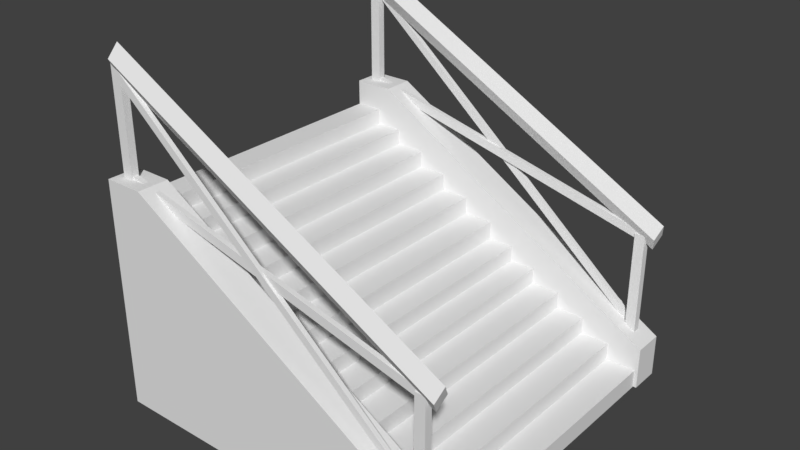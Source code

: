 # Source: stairs.blend  (saved by Blender 2.79.0; exported with 4.5.12 LTS)
import bpy
from mathutils import Matrix  # noqa: F401  (used for matrix-valued properties, if any)

bpy.ops.wm.read_factory_settings(use_empty=True)
scene = bpy.context.scene
scene.name = 'Scene'

# ---- collections
col_collection_1 = bpy.data.collections.new('Collection 1'); scene.collection.children.link(col_collection_1)

# ---- materials (node trees are filled in below, after node groups)
mat_material = bpy.data.materials.new('Material')
mat_material.alpha_threshold = 0.0
mat_material.use_transparent_shadow = False
mat_material.roughness = 0.5
mat_material.line_color = (0.0, 0.0, 0.0, 1.0)

# ---- material node trees

# ---- world
world_world = bpy.data.worlds.new('World'); scene.world = world_world
world_world.color = (0.05088, 0.05088, 0.05088)
world_world.use_sun_shadow = False
world_world.sun_shadow_jitter_overblur = 0.0
world_world.cycles.sampling_method = 'MANUAL'

# ---- meshes
me_cube_002 = bpy.data.meshes.new('Cube.002')
me_cube_002.from_pydata([(0.9078, -10.41, 1.28), (-0.9289, -10.41, 1.965), (0.9078, -10.1, 1.28), (-0.9289, -10.1, 1.965), (0.9144, -10.41, 1.355), (-0.9223, -10.41, 2.04), (0.9144, -10.1, 1.355), (-0.9223, -10.1, 2.04), (0.89, -10.56, 0.4395), (-0.9354, -10.56, 2.8), (0.89, -10.27, 0.4395), (-0.9354, -10.27, 2.8), (0.9112, -10.56, 0.4967), (-0.9142, -10.56, 2.857), (0.9112, -10.27, 0.4967), (-0.9142, -10.27, 2.857), (0.8589, -10.49, 0.4116), (0.8589, -10.49, 1.341), (0.8589, -10.01, 0.4116), (0.8589, -10.01, 1.341), (0.9183, -10.49, 0.4116), (0.9183, -10.49, 1.341), (0.9183, -10.01, 0.4116), (0.9183, -10.01, 1.341), (-0.9606, -10.51, 1.963), (-0.9606, -10.51, 2.893), (-0.9606, -10.03, 1.963), (-0.9606, -10.03, 2.893), (-0.9012, -10.51, 1.963), (-0.9012, -10.51, 2.893), (-0.9012, -10.03, 1.963), (-0.9012, -10.03, 2.893), (0.9824, -9.761, 1.352), (-0.9399, -9.77, 2.938), (0.9582, -10.25, 1.234), (-0.9641, -10.26, 2.819), (1.005, -10.28, 1.463), (-0.9412, -10.78, 2.931), (-0.917, -10.29, 3.049), (0.981, -10.77, 1.345), (-0.7752, -11.24, 2.004), (-0.7752, -9.238, 2.004), (1.0, -9.238, 0.3759), (1.0, -9.238, 0.003778), (-1.0, 11.18, 0.003778), (-1.0, 11.18, 2.004), (-1.0, 9.18, 0.003778), (-1.0, 9.18, 2.004), (1.0, 11.18, 0.003778), (1.0, 11.18, 0.3759), (1.0, 9.18, 0.003778), (1.0, 9.18, 0.3759), (-0.7752, 9.18, 2.004), (-0.7752, 11.18, 2.004), (0.981, 10.71, 1.345), (-0.917, 10.23, 3.049), (-0.9412, 10.72, 2.931), (1.005, 10.22, 1.463), (-0.9641, 10.2, 2.819), (0.9582, 10.19, 1.234), (-0.9399, 9.713, 2.938), (0.9824, 9.703, 1.352), (-0.9012, 9.973, 2.893), (-0.9012, 9.973, 1.963), (-0.9012, 10.46, 2.893), (-0.9012, 10.46, 1.963), (-0.9606, 9.973, 2.893), (-0.9606, 9.973, 1.963), (-0.9606, 10.46, 2.893), (-0.9606, 10.46, 1.963), (0.9183, 9.949, 1.341), (0.9183, 9.949, 0.4116), (0.9183, 10.43, 1.341), (0.9183, 10.43, 0.4116), (0.8589, 9.949, 1.341), (0.8589, 9.949, 0.4116), (0.8589, 10.43, 1.341), (0.8589, 10.43, 0.4116), (-0.9142, 10.21, 2.857), (0.9112, 10.21, 0.4967), (-0.9142, 10.5, 2.857), (0.9112, 10.5, 0.4967), (-0.9354, 10.21, 2.8), (0.89, 10.21, 0.4395), (-0.9354, 10.5, 2.8), (0.89, 10.5, 0.4395), (-0.9223, 10.04, 2.04), (0.9144, 10.04, 1.355), (-0.9223, 10.35, 2.04), (0.9144, 10.35, 1.355), (-0.9289, 10.04, 1.965), (0.9078, 10.04, 1.28), (-0.9289, 10.35, 1.965), (0.9078, 10.35, 1.28), (0.804, -11.02, 0.1619), (0.804, 11.0, 0.1619), (0.9793, -11.02, -0.00152), (0.9793, 11.0, -0.001521), (0.9793, -11.02, 0.1619), (0.9793, 11.0, 0.1619), (0.804, -11.02, 0.3165), (0.804, 11.0, 0.3165), (0.6357, -11.02, 0.3165), (0.6357, 11.0, 0.3165), (0.6357, 11.0, 0.4659), (0.6357, -11.02, 0.4659), (0.4686, 11.0, 0.4659), (0.4686, -11.02, 0.4659), (0.4686, 11.0, 0.614), (0.4686, -11.02, 0.614), (0.2958, 11.0, 0.614), (0.2958, -11.02, 0.614), (1.0, -11.24, 0.3759), (1.0, -11.24, 0.003778), (0.2958, 11.0, 0.7528), (0.2958, -11.02, 0.7528), (0.1442, 11.0, 0.7528), (0.1442, -11.02, 0.7528), (0.1442, 11.0, 0.8916), (0.1442, -11.02, 0.8916), (-0.008473, 11.0, 0.8916), (-0.008473, -11.02, 0.8916), (-1.0, -9.238, 2.004), (-1.0, -9.238, 0.003778), (-0.1837, -11.02, 1.054), (-0.1837, 11.0, 1.054), (-0.00843, -11.02, 0.8909), (-0.00843, 11.0, 0.8909), (-0.00843, -11.02, 1.054), (-0.00843, 11.0, 1.054), (-0.1837, -11.02, 1.209), (-0.1837, 11.0, 1.209), (-0.352, -11.02, 1.209), (-0.352, 11.0, 1.209), (-0.352, 11.0, 1.358), (-0.352, -11.02, 1.358), (-0.5191, 11.0, 1.358), (-0.5191, -11.02, 1.358), (-0.5191, 11.0, 1.506), (-0.5191, -11.02, 1.506), (-0.6919, 11.0, 1.506), (-0.6919, -11.02, 1.506), (-0.8435, 11.0, 1.358), (-0.8435, -11.02, 1.358), (-0.8435, 11.0, 1.506), (-0.8435, -11.02, 1.506), (-0.6919, 11.0, 1.645), (-0.6919, -11.02, 1.645), (-0.8435, 11.0, 1.645), (-0.8435, -11.02, 1.645), (-0.8435, 11.0, 1.784), (-0.8435, -11.02, 1.784), (-0.9962, 11.0, 1.784), (-0.9962, -11.02, 1.784), (-1.0, -11.24, 2.004), (-0.4076, 2.444, 0.3136), (-1.0, -11.24, 0.003778)], [], [(154, 156, 113, 112, 40), (4, 5, 1, 0), (2, 3, 7, 6), (7, 3, 1, 5), (6, 7, 5, 4), (0, 1, 3, 2), (2, 6, 4, 0), (12, 13, 9, 8), (10, 11, 15, 14), (15, 11, 9, 13), (14, 15, 13, 12), (8, 9, 11, 10), (10, 14, 12, 8), (20, 21, 17, 16), (18, 19, 23, 22), (23, 19, 17, 21), (22, 23, 21, 20), (16, 17, 19, 18), (18, 22, 20, 16), (28, 29, 25, 24), (26, 27, 31, 30), (31, 27, 25, 29), (30, 31, 29, 28), (24, 25, 27, 26), (26, 30, 28, 24), (32, 36, 39, 34), (38, 33, 35, 37), (35, 34, 39, 37), (38, 36, 32, 33), (33, 32, 34, 35), (37, 39, 36, 38), (46, 50, 51, 52, 47), (50, 48, 49, 51), (52, 53, 45, 47), (51, 49, 53, 52), (56, 55, 57, 54), (60, 58, 59, 61), (55, 60, 61, 57), (58, 56, 54, 59), (55, 56, 58, 60), (61, 59, 54, 57), (67, 63, 65, 69), (69, 67, 66, 68), (63, 65, 64, 62), (62, 66, 68, 64), (67, 63, 62, 66), (65, 69, 68, 64), (75, 71, 73, 77), (77, 75, 74, 76), (71, 73, 72, 70), (70, 74, 76, 72), (75, 71, 70, 74), (73, 77, 76, 72), (83, 79, 81, 85), (85, 83, 82, 84), (79, 81, 80, 78), (78, 82, 84, 80), (83, 79, 78, 82), (81, 85, 84, 80), (91, 87, 89, 93), (93, 91, 90, 92), (87, 89, 88, 86), (86, 90, 92, 88), (91, 87, 86, 90), (89, 93, 92, 88), (94, 98, 99, 95), (96, 97, 99, 98), (100, 101, 103, 102), (95, 101, 100, 94), (42, 41, 40, 112), (103, 104, 105, 102), (104, 106, 107, 105), (108, 110, 111, 109), (106, 108, 109, 107), (114, 116, 117, 115), (116, 118, 119, 117), (110, 114, 115, 111), (118, 120, 121, 119), (41, 122, 154, 40), (124, 128, 129, 125), (126, 127, 129, 128), (130, 131, 133, 132), (125, 131, 130, 124), (43, 42, 112, 113), (133, 134, 135, 132), (134, 136, 137, 135), (123, 122, 41, 42, 43), (138, 140, 141, 139), (136, 138, 139, 137), (143, 142, 144, 145), (146, 148, 149, 147), (148, 150, 151, 149), (140, 146, 147, 141), (150, 152, 153, 151), (45, 53, 49, 48, 44), (44, 46, 47, 45), (154, 122, 123, 156), (152, 46, 123, 153)])
_uv = me_cube_002.uv_layers.new(name='UVMap')
_uv.uv.foreach_set('vector', [0.2355, 0.7562, 0.128, 0.7562, 0.128, 0.5141, 0.148, 0.5141, 0.2355, 0.729, 0.4804, 0.9069, 0.3751, 0.9069, 0.3761, 0.8982, 0.4815, 0.8982, 0.3751, 0.9069, 0.4804, 0.9069, 0.4815, 0.9157, 0.3761, 0.9157, 0.3272, 0.285, 0.3272, 0.2759, 0.3438, 0.2759, 0.3438, 0.285, 0.3608, 0.8764, 0.256, 0.8764, 0.256, 0.8391, 0.3608, 0.8391, 0.256, 0.8017, 0.3602, 0.8017, 0.3602, 0.8391, 0.256, 0.8391, 0.3623, 0.8764, 0.3608, 0.8764, 0.3608, 0.8391, 0.3623, 0.8391, 0.5207, 0.7768, 0.3602, 0.7768, 0.362, 0.7706, 0.5224, 0.7706, 0.5245, 0.8453, 0.364, 0.8453, 0.3623, 0.8391, 0.5227, 0.8391, 0.3419, 0.5573, 0.3419, 0.5503, 0.3574, 0.5503, 0.3574, 0.5573, 0.2196, 0.3222, 0.3636, 0.3222, 0.3636, 0.3572, 0.2196, 0.3572, 0.236, 0.5644, 0.3585, 0.5644, 0.3585, 0.5993, 0.236, 0.5993, 0.236, 0.5993, 0.2355, 0.5993, 0.2355, 0.5644, 0.236, 0.5644, 0.4396, 0.3122, 0.3896, 0.3122, 0.3896, 0.305, 0.4396, 0.305, 0.4396, 0.305, 0.3896, 0.305, 0.3896, 0.2978, 0.4396, 0.2978, 0.395, 0.6938, 0.395, 0.7002, 0.369, 0.7002, 0.369, 0.6938, 0.395, 0.6443, 0.395, 0.6938, 0.369, 0.6938, 0.369, 0.6443, 0.4084, 0.6343, 0.3585, 0.6343, 0.3585, 0.5759, 0.4084, 0.5759, 0.3531, 0.3011, 0.3531, 0.3082, 0.3272, 0.3082, 0.3272, 0.3011, 0.425, 0.8982, 0.3751, 0.8982, 0.3751, 0.891, 0.425, 0.891, 0.4396, 0.3194, 0.3896, 0.3194, 0.3896, 0.3122, 0.4396, 0.3122, 0.3751, 0.9488, 0.3751, 0.9424, 0.401, 0.9424, 0.401, 0.9488, 0.3751, 0.9983, 0.3751, 0.9488, 0.401, 0.9488, 0.401, 0.9983, 0.3602, 0.7806, 0.4102, 0.7806, 0.4102, 0.8391, 0.3602, 0.8391, 0.3272, 0.3011, 0.3272, 0.2941, 0.3531, 0.2941, 0.3531, 0.3011, 0.237, 0.6343, 0.2387, 0.6971, 0.2372, 0.7562, 0.2355, 0.6935, 0.3908, 0.8764, 0.3623, 0.8764, 0.3866, 0.8498, 0.4151, 0.8498, 0.472, 0.455, 0.3532, 0.455, 0.3533, 0.3922, 0.4722, 0.3922, 0.369, 0.6971, 0.2387, 0.6971, 0.237, 0.6343, 0.3674, 0.6343, 0.472, 0.5141, 0.3531, 0.5141, 0.3532, 0.455, 0.472, 0.455, 0.3675, 0.7562, 0.2372, 0.7562, 0.2387, 0.6971, 0.369, 0.6971, 0.2196, 0.272, 0.1121, 0.272, 0.1121, 0.317, 0.2075, 0.5141, 0.2196, 0.5141, 0.3272, 0.2772, 0.2196, 0.2772, 0.2196, 0.3222, 0.3272, 0.3222, 0.01638, 0.7562, 0.01638, 0.5141, 0.004554, 0.5141, 0.004554, 0.7562, 0.128, 0.7562, 0.128, 0.5141, 0.01638, 0.5141, 0.01638, 0.7562, 0.3751, 0.9983, 0.375, 0.9392, 0.2561, 0.9392, 0.2562, 0.9983, 0.3515, 0.5141, 0.3499, 0.455, 0.2196, 0.455, 0.2211, 0.5141, 0.375, 0.9392, 0.3748, 0.8764, 0.256, 0.8764, 0.2561, 0.9392, 0.3499, 0.455, 0.3516, 0.3922, 0.2213, 0.3922, 0.2196, 0.455, 0.3531, 0.4513, 0.3516, 0.3922, 0.3499, 0.455, 0.3515, 0.5141, 0.3751, 0.9157, 0.3994, 0.9424, 0.4279, 0.9424, 0.4036, 0.9157, 0.369, 0.7067, 0.369, 0.7002, 0.395, 0.7002, 0.395, 0.7067, 0.395, 0.7067, 0.369, 0.7067, 0.369, 0.7562, 0.395, 0.7562, 0.4135, 0.3922, 0.4135, 0.3338, 0.3636, 0.3338, 0.3636, 0.3922, 0.3531, 0.3152, 0.3531, 0.3222, 0.3272, 0.3222, 0.3272, 0.3152, 0.4396, 0.3338, 0.4396, 0.3266, 0.3896, 0.3266, 0.3896, 0.3338, 0.425, 0.891, 0.425, 0.8838, 0.3751, 0.8838, 0.3751, 0.891, 0.3636, 0.2842, 0.3636, 0.2778, 0.3896, 0.2778, 0.3896, 0.2842, 0.3896, 0.2842, 0.3636, 0.2842, 0.3636, 0.3338, 0.3896, 0.3338, 0.4084, 0.5759, 0.4084, 0.5174, 0.3585, 0.5174, 0.3585, 0.5759, 0.3531, 0.3082, 0.3531, 0.3152, 0.3272, 0.3152, 0.3272, 0.3082, 0.425, 0.8838, 0.425, 0.8766, 0.3751, 0.8766, 0.3751, 0.8838, 0.4396, 0.3266, 0.4396, 0.3194, 0.3896, 0.3194, 0.3896, 0.3266, 0.3574, 0.5573, 0.3574, 0.5644, 0.3419, 0.5644, 0.3419, 0.5573, 0.2196, 0.3572, 0.2196, 0.3922, 0.3636, 0.3922, 0.3636, 0.3572, 0.3585, 0.6343, 0.3585, 0.5993, 0.236, 0.5993, 0.236, 0.6343, 0.236, 0.6343, 0.2355, 0.6343, 0.2355, 0.5993, 0.236, 0.5993, 0.3602, 0.7643, 0.362, 0.7706, 0.5224, 0.7706, 0.5207, 0.7643, 0.4164, 0.7643, 0.4181, 0.758, 0.2577, 0.758, 0.256, 0.7643, 0.3438, 0.285, 0.3438, 0.2941, 0.3272, 0.2941, 0.3272, 0.285, 0.3419, 0.5644, 0.3419, 0.527, 0.237, 0.527, 0.237, 0.5644, 0.256, 0.7643, 0.256, 0.8017, 0.3602, 0.8017, 0.3602, 0.7643, 0.2355, 0.527, 0.237, 0.527, 0.237, 0.5644, 0.2355, 0.5644, 0.4755, 0.6431, 0.4744, 0.6343, 0.369, 0.6343, 0.3701, 0.6431, 0.3409, 0.527, 0.342, 0.5182, 0.2366, 0.5182, 0.2355, 0.527, 0.5301, 1.0, 0.5512, 1.0, 0.5512, 0.0, 0.5301, 0.0, 0.7148, 1.0, 0.7148, 3.576e-07, 0.6947, 0.0, 0.6948, 1.0, 0.6342, 1.0, 0.6342, 0.0, 0.614, 5.96e-07, 0.614, 1.0, 0.754, 0.0, 0.7349, 0.0, 0.7349, 1.0, 0.754, 1.0, 0.1396, 0.9983, 0.01541, 0.9983, 0.01541, 0.7562, 0.1396, 0.7562, 0.8465, 0.0, 0.8281, 0.0, 0.8281, 1.0, 0.8465, 1.0, 0.6545, 1.0, 0.6746, 1.0, 0.6746, 0.0, 0.6545, 0.0, 0.5932, 1.0, 0.614, 1.0, 0.614, 0.0, 0.5932, 0.0, 0.9013, 0.0, 0.883, 0.0, 0.883, 1.0, 0.9013, 1.0, 0.8648, 0.0, 0.8465, 0.0, 0.8465, 1.0, 0.8648, 1.0, 0.9707, 0.0, 0.9536, 0.0, 0.9536, 1.0, 0.9707, 1.0, 0.9536, 0.0, 0.9366, 0.0, 0.9366, 1.0, 0.9536, 1.0, 0.7914, 8.941e-08, 0.773, 0.0, 0.773, 1.0, 0.7914, 1.0, 0.01541, 0.9983, 0.004554, 0.9983, 0.004554, 0.7562, 0.01541, 0.7562, 0.5512, 1.0, 0.5723, 1.0, 0.5723, 0.0, 0.5512, 0.0, 0.7349, 1.0, 0.7349, 3.576e-07, 0.7148, 0.0, 0.7148, 1.0, 0.6342, 1.788e-07, 0.6342, 1.0, 0.6545, 1.0, 0.6545, 0.0, 0.773, 0.0, 0.754, 0.0, 0.754, 1.0, 0.773, 1.0, 0.1484, 0.9983, 0.1396, 0.9983, 0.1396, 0.7562, 0.1484, 0.7562, 0.8281, 0.0, 0.8098, 0.0, 0.8098, 1.0, 0.8281, 1.0, 0.6746, 1.0, 0.6947, 1.0, 0.6947, 0.0, 0.6746, 0.0, 0.256, 0.7562, 0.256, 0.9983, 0.2439, 0.9983, 0.1484, 0.8013, 0.1484, 0.7562, 0.5932, 8.941e-08, 0.5723, 0.0, 0.5723, 1.0, 0.5932, 1.0, 0.9195, 0.0, 0.9013, 0.0, 0.9013, 1.0, 0.9195, 1.0, 0.9958, 0.0, 0.9958, 1.0, 0.9878, 1.0, 0.9878, 0.0, 0.883, 0.0, 0.8648, 0.0, 0.8648, 1.0, 0.883, 1.0, 0.9878, 0.0, 0.9707, 0.0, 0.9707, 1.0, 0.9878, 1.0, 0.9366, 0.0, 0.9195, 0.0, 0.9195, 1.0, 0.9366, 1.0, 0.8098, 1.788e-07, 0.7914, 0.0, 0.7914, 1.0, 0.8098, 1.0, 0.1121, 0.5141, 0.1121, 0.4869, 0.02456, 0.272, 0.004554, 0.272, 0.004554, 0.5141, 0.004554, 0.5141, 0.2196, 0.272, 0.2196, 0.5141, 0.004554, 0.5141, 0.2355, 0.7562, 0.256, 0.9983, 0.256, 0.7562, 0.128, 0.7562, 0.7914, 0.0, 0.0, 0.0, 0.0, 0.0, 0.7914, 1.0])
me_cube_002.materials.append(mat_material)
me_cube_002.use_remesh_preserve_volume = False
me_cube_002.use_remesh_preserve_attributes = False
me_cube_002.use_mirror_vertex_groups = False
me_cube_002.update()

# ---- objects
ob_cube_002 = bpy.data.objects.new('Cube.002', me_cube_002)

# ---- transforms, parenting, visibility, modifiers, constraints
ob_cube_002.location = (0.0, 0.0, -1.192e-07)
ob_cube_002.scale = (1.496, 0.1338, 0.9834)
ob_cube_002.lineart.crease_threshold = 0.0

# ---- collection membership
col_collection_1.objects.link(ob_cube_002)

# ---- scene / render settings (as saved in the file)
scene.frame_start = 1; scene.frame_end = 250; scene.frame_set(1)
scene.render.engine = 'BLENDER_EEVEE_NEXT'
scene.render.resolution_percentage = 50
scene.render.dither_intensity = 0.0
scene.cycles.use_denoising = False
scene.cycles.samples = 128
scene.cycles.sampling_pattern = 'TABULATED_SOBOL'
scene.cycles.use_adaptive_sampling = False
scene.cycles.use_light_tree = False
scene.cycles.blur_glossy = 0.0
scene.cycles.sample_clamp_indirect = 0.0
scene.view_settings.view_transform = 'Standard'
bpy.context.view_layer.update()

# ---- added for rendering (the .blend has no active camera and no usable light): camera, sun
cam_auto = bpy.data.cameras.new('AutoCamera')
cam_auto.lens = 50.0
cam_auto.sensor_width = 36.0
cam_auto.clip_end = 1000.0
ob_auto_camera = bpy.data.objects.new('AutoCamera', cam_auto)
scene.collection.objects.link(ob_auto_camera)
ob_auto_camera.location = (4.81157, -5.773, 5.34459)
ob_auto_camera.rotation_euler = (1.09748, -7.21219e-08, 0.694738)
scene.camera = ob_auto_camera
light_auto_sun = bpy.data.lights.new('AutoSun', 'SUN')
light_auto_sun.energy = 3.0
light_auto_sun.angle = 0.0523599
ob_auto_sun = bpy.data.objects.new('AutoSun', light_auto_sun)
scene.collection.objects.link(ob_auto_sun)
ob_auto_sun.rotation_euler = (0.872665, 0.174533, 0.523599)
bpy.context.view_layer.update()
